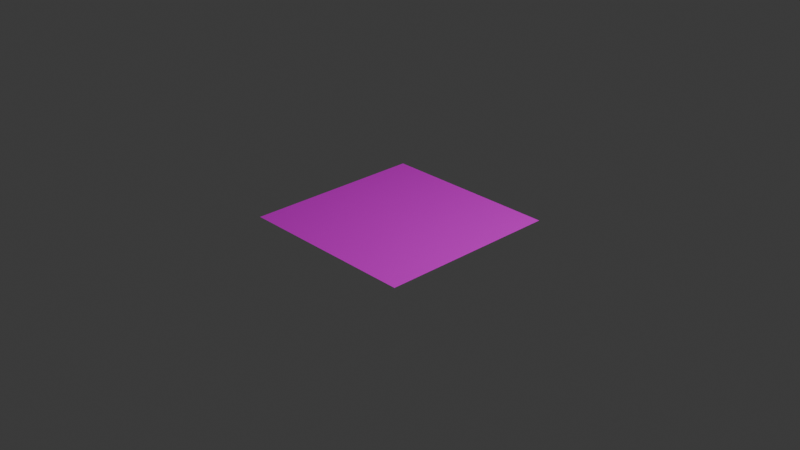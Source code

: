 # Source: window.blend  (saved by Blender 4.0.36; exported with 4.5.12 LTS)
import bpy
from mathutils import Matrix  # noqa: F401  (used for matrix-valued properties, if any)

bpy.ops.wm.read_factory_settings(use_empty=True)
scene = bpy.context.scene
scene.name = 'Scene'

# ---- collections
col_collection = bpy.data.collections.new('Collection'); scene.collection.children.link(col_collection)

# ---- images (referenced by path relative to the original .blend; pixels are not part of the script)
import os
ASSET_DIR = os.environ.get("B2B_ASSET_DIR", "")  # directory of the original .blend (textures are referenced by path, not embedded)
HERE = os.path.dirname(os.path.abspath(__file__))  # packed textures are extracted next to this script under _unpacked/

def load_image(name, relpath, width, height, colorspace="sRGB"):
    """Load a texture the original file referenced (path relative to the .blend, or extracted next to this script)."""
    p = next((c for c in (os.path.join(HERE, relpath), os.path.join(ASSET_DIR, relpath)) if relpath and os.path.exists(c)), "")
    if p:
        img = bpy.data.images.load(p, check_existing=True)
        img.name = name
    else:  # same state as the original file: an image datablock whose file is absent (Cycles renders it pink)
        img = bpy.data.images.new(name, width, height)
        img.source = "FILE"
        img.filepath = "//" + (relpath or name)
    img.colorspace_settings.name = colorspace
    return img
img_blending_transparent_window_png = load_image('blending_transparent_window.png', 'blending_transparent_window.png', 1024, 1024, 'sRGB')

# ---- materials (node trees are filled in below, after node groups)
mat_material_001 = bpy.data.materials.new('Material.001')
mat_material_001.use_transparent_shadow = False

# ---- material node trees
mat_material_001.use_nodes = True; mat_material_001.node_tree.nodes.clear()
_N = mat_material_001.node_tree.nodes; _L = mat_material_001.node_tree.links
n0 = _N.new('ShaderNodeBsdfPrincipled'); n0.name = 'Principled BSDF'; n0.location = (10, 300)
n0.inputs[3].default_value = 1.45
n1 = _N.new('ShaderNodeOutputMaterial'); n1.name = 'Material Output'; n1.location = (300, 300)
n2 = _N.new('ShaderNodeTexImage'); n2.name = 'Image Texture'; n2.location = (-280, 280)
n2.image = img_blending_transparent_window_png
_L.new(n0.outputs[0], n1.inputs[0])
_L.new(n2.outputs[0], n0.inputs[0])
n1.is_active_output = True

# ---- world
world_world = bpy.data.worlds.new('World'); scene.world = world_world
world_world.use_nodes = True; world_world.node_tree.nodes.clear()
_N = world_world.node_tree.nodes; _L = world_world.node_tree.links
n0 = _N.new('ShaderNodeOutputWorld'); n0.name = 'World Output'; n0.location = (300, 300)
n1 = _N.new('ShaderNodeBackground'); n1.name = 'Background'; n1.location = (10, 300)
n1.inputs[0].default_value = (0.05088, 0.05088, 0.05088, 1.0)
_L.new(n1.outputs[0], n0.inputs[0])
n0.is_active_output = True
world_world.color = (0.05088, 0.05088, 0.05088)
world_world.use_sun_shadow = False
world_world.sun_shadow_jitter_overblur = 0.0

# ---- cameras
cam_camera = bpy.data.cameras.new('Camera')
cam_camera.clip_end = 100.0
cam_camera.ortho_scale = 7.314

# ---- lights
light_light = bpy.data.lights.new('Light', 'POINT')
light_light.transmission_factor = 0.0
light_light.use_soft_falloff = False
light_light.energy = 1000.0
light_light.shadow_soft_size = 0.1
light_light.shadow_maximum_resolution = 0.006
light_light.use_absolute_resolution = True

# ---- meshes
me_plane = bpy.data.meshes.new('Plane')
me_plane.from_pydata([(-1.0, -1.0, 0.0), (1.0, -1.0, 0.0), (-1.0, 1.0, 0.0), (1.0, 1.0, 0.0)], [], [(0, 1, 3, 2)])
_uv = me_plane.uv_layers.new(name='UVMap')
_uv.uv.foreach_set('vector', [0.0, 0.0, 1.0, 0.0, 1.0, 1.0, 0.0, 1.0])
me_plane.materials.append(mat_material_001)
me_plane.update()

# ---- objects
ob_light = bpy.data.objects.new('Light', light_light)
ob_camera = bpy.data.objects.new('Camera', cam_camera)
ob_plane = bpy.data.objects.new('Plane', me_plane)

# ---- transforms, parenting, visibility, modifiers, constraints
ob_light.location = (4.076, 1.005, 5.904)
ob_light.rotation_euler = (0.6503, 0.05522, 1.866)
ob_light.lock_rotations_4d = False
ob_light.empty_display_type = 'ARROWS'
ob_light.color = (0.0, 0.0, 0.0, 0.0)
ob_light.lineart.crease_threshold = 0.0
ob_camera.location = (7.359, -6.926, 4.958)
ob_camera.rotation_euler = (1.109, 0.0, 0.8149)
ob_camera.lock_rotations_4d = False
ob_camera.empty_display_type = 'ARROWS'
ob_camera.color = (0.0, 0.0, 0.0, 0.0)
ob_camera.display_type = 'WIRE'
ob_camera.lineart.crease_threshold = 0.0
ob_plane.location = (0.0, 0.0, 0.0)

# ---- collection membership
col_collection.objects.link(ob_light)
col_collection.objects.link(ob_camera)
col_collection.objects.link(ob_plane)

# ---- scene / render settings (as saved in the file)
scene.camera = ob_camera
scene.frame_start = 1; scene.frame_end = 250; scene.frame_set(1)
scene.render.engine = 'BLENDER_EEVEE_NEXT'
scene.cycles.sampling_pattern = 'TABULATED_SOBOL'
bpy.context.view_layer.update()
